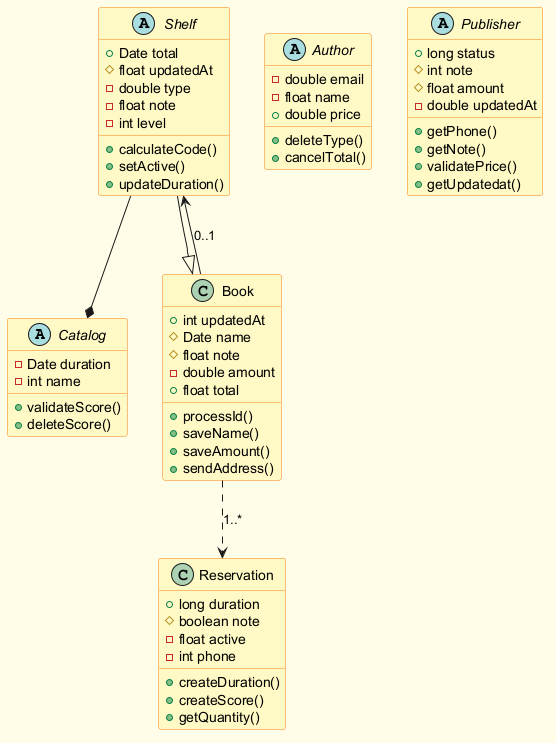

The diagram above was rendered by PlantUML. Its source (embedded in the PNG):
@startuml
skinparam backgroundColor #FFFDE7
skinparam classBackgroundColor #FFF9C4
skinparam classBorderColor #F57F17
abstract class Catalog {
  -Date duration
  -int name
  +validateScore()
  +deleteScore()
}
abstract class Author {
  -double email
  -float name
  +double price
  +deleteType()
  +cancelTotal()
}
abstract class Publisher {
  +long status
  #int note
  #float amount
  -double updatedAt
  +getPhone()
  +getNote()
  +validatePrice()
  +getUpdatedat()
}
class Reservation {
  +long duration
  #boolean note
  -float active
  -int phone
  +createDuration()
  +createScore()
  +getQuantity()
}
abstract class Shelf {
  +Date total
  #float updatedAt
  -double type
  -float note
  -int level
  +calculateCode()
  +setActive()
  +updateDuration()
}
class Book {
  +int updatedAt
  #Date name
  #float note
  -double amount
  +float total
  +processId()
  +saveName()
  +saveAmount()
  +sendAddress()
}
Shelf --|> Book
Book --> Shelf : "0..1"
Shelf --* Catalog
Book ..> Reservation : "1..*"
@enduml